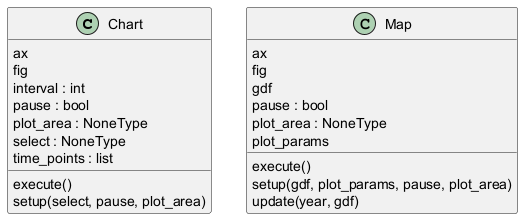

The diagram above was rendered by PlantUML. Its source (embedded in the PNG):
@startuml classes_VisualizationClasses
set namespaceSeparator none
class "Chart" as dissmodel.visualization.chart.Chart {
  ax
  fig
  interval : int
  pause : bool
  plot_area : NoneType
  select : NoneType
  time_points : list
  execute()
  setup(select, pause, plot_area)
}
class "Map" as dissmodel.visualization.map.Map {
  ax
  fig
  gdf
  pause : bool
  plot_area : NoneType
  plot_params
  execute()
  setup(gdf, plot_params, pause, plot_area)
  update(year, gdf)
}
@enduml